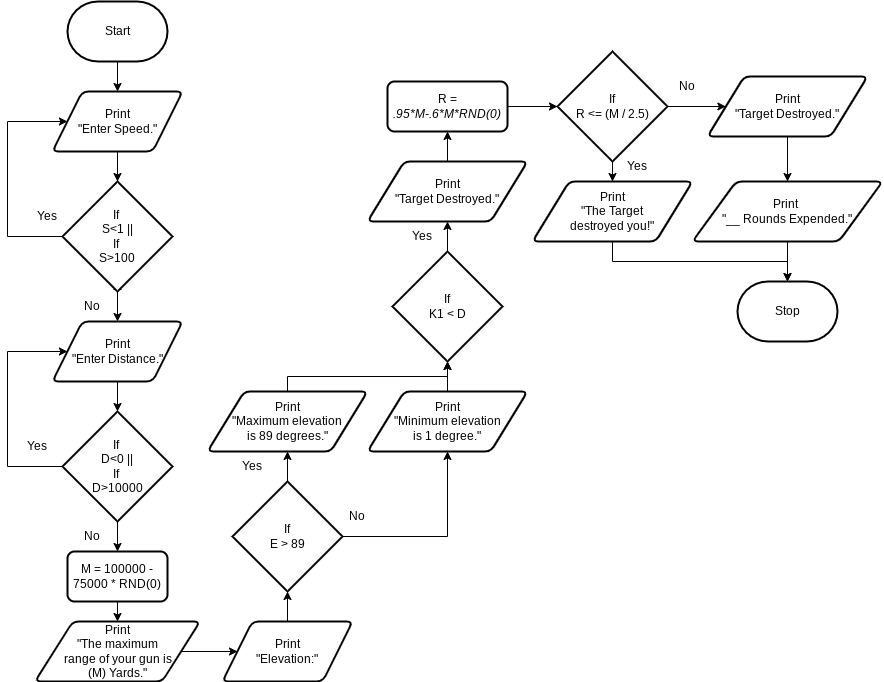

The diagram above was exported from draw.io. Its source (the exported page's mxGraphModel, read from the mxfile embedded in the PNG):
<mxGraphModel dx="1086" dy="377" grid="1" gridSize="10" guides="1" tooltips="1" connect="1" arrows="1" fold="1" page="1" pageScale="1" pageWidth="827" pageHeight="1169" math="0" shadow="0">
  <root>
    <mxCell id="0" />
    <mxCell id="1" parent="0" />
    <mxCell id="13" style="edgeStyle=orthogonalEdgeStyle;rounded=0;html=1;exitX=0.5;exitY=1;exitDx=0;exitDy=0;exitPerimeter=0;entryX=0.5;entryY=0;entryDx=0;entryDy=0;" parent="1" source="2" edge="1">
      <mxGeometry relative="1" as="geometry">
        <mxPoint x="120" y="100" as="targetPoint" />
      </mxGeometry>
    </mxCell>
    <mxCell id="2" value="Start" style="strokeWidth=2;html=1;shape=mxgraph.flowchart.terminator;whiteSpace=wrap;" parent="1" vertex="1">
      <mxGeometry x="70" y="10" width="100" height="60" as="geometry" />
    </mxCell>
    <mxCell id="8" style="edgeStyle=none;html=1;exitX=0.5;exitY=1;exitDx=0;exitDy=0;exitPerimeter=0;entryX=0.5;entryY=0;entryDx=0;entryDy=0;" parent="1" source="5" edge="1">
      <mxGeometry relative="1" as="geometry">
        <mxPoint x="120" y="290" as="targetPoint" />
      </mxGeometry>
    </mxCell>
    <mxCell id="15" style="edgeStyle=orthogonalEdgeStyle;rounded=0;html=1;exitX=0;exitY=0.5;exitDx=0;exitDy=0;exitPerimeter=0;entryX=0;entryY=0.5;entryDx=0;entryDy=0;" parent="1" source="5" edge="1">
      <mxGeometry relative="1" as="geometry">
        <mxPoint x="69.95000000000005" y="130" as="targetPoint" />
        <Array as="points">
          <mxPoint x="10" y="245" />
          <mxPoint x="10" y="130" />
        </Array>
      </mxGeometry>
    </mxCell>
    <mxCell id="20" style="edgeStyle=orthogonalEdgeStyle;rounded=0;html=1;exitX=0.5;exitY=1;exitDx=0;exitDy=0;exitPerimeter=0;entryX=0.5;entryY=0;entryDx=0;entryDy=0;" parent="1" source="5" target="19" edge="1">
      <mxGeometry relative="1" as="geometry" />
    </mxCell>
    <mxCell id="5" value="If&amp;nbsp;&lt;br&gt;S&amp;lt;1 ||&lt;br&gt;If&amp;nbsp;&lt;br&gt;S&amp;gt;100" style="strokeWidth=2;html=1;shape=mxgraph.flowchart.decision;whiteSpace=wrap;" parent="1" vertex="1">
      <mxGeometry x="65" y="190" width="110" height="110" as="geometry" />
    </mxCell>
    <mxCell id="10" value="Yes" style="text;html=1;strokeColor=none;fillColor=none;align=center;verticalAlign=middle;whiteSpace=wrap;rounded=0;" parent="1" vertex="1">
      <mxGeometry x="20" y="210" width="60" height="30" as="geometry" />
    </mxCell>
    <mxCell id="14" style="edgeStyle=orthogonalEdgeStyle;rounded=0;html=1;exitX=0.5;exitY=1;exitDx=0;exitDy=0;entryX=0.5;entryY=0;entryDx=0;entryDy=0;entryPerimeter=0;" parent="1" target="5" edge="1">
      <mxGeometry relative="1" as="geometry">
        <mxPoint x="120" y="160" as="sourcePoint" />
      </mxGeometry>
    </mxCell>
    <mxCell id="16" value="Print&lt;br&gt;&quot;Enter Speed.&quot;" style="shape=parallelogram;html=1;strokeWidth=2;perimeter=parallelogramPerimeter;whiteSpace=wrap;rounded=1;arcSize=12;size=0.23;" parent="1" vertex="1">
      <mxGeometry x="55" y="100" width="130" height="60" as="geometry" />
    </mxCell>
    <mxCell id="18" value="No" style="text;html=1;strokeColor=none;fillColor=none;align=center;verticalAlign=middle;whiteSpace=wrap;rounded=0;" parent="1" vertex="1">
      <mxGeometry x="65" y="300" width="60" height="30" as="geometry" />
    </mxCell>
    <mxCell id="22" style="edgeStyle=orthogonalEdgeStyle;rounded=0;html=1;exitX=0.5;exitY=1;exitDx=0;exitDy=0;entryX=0.5;entryY=0;entryDx=0;entryDy=0;entryPerimeter=0;" parent="1" source="19" target="21" edge="1">
      <mxGeometry relative="1" as="geometry" />
    </mxCell>
    <mxCell id="19" value="Print&lt;br&gt;&quot;Enter Distance.&quot;" style="shape=parallelogram;html=1;strokeWidth=2;perimeter=parallelogramPerimeter;whiteSpace=wrap;rounded=1;arcSize=12;size=0.23;" parent="1" vertex="1">
      <mxGeometry x="55" y="330" width="130" height="60" as="geometry" />
    </mxCell>
    <mxCell id="23" style="edgeStyle=orthogonalEdgeStyle;rounded=0;html=1;exitX=0;exitY=0.5;exitDx=0;exitDy=0;exitPerimeter=0;entryX=0;entryY=0.5;entryDx=0;entryDy=0;" parent="1" source="21" target="19" edge="1">
      <mxGeometry relative="1" as="geometry">
        <Array as="points">
          <mxPoint x="10" y="475" />
          <mxPoint x="10" y="360" />
        </Array>
      </mxGeometry>
    </mxCell>
    <mxCell id="26" style="edgeStyle=orthogonalEdgeStyle;rounded=0;html=1;exitX=0.5;exitY=1;exitDx=0;exitDy=0;exitPerimeter=0;entryX=0.5;entryY=0;entryDx=0;entryDy=0;" parent="1" source="21" target="25" edge="1">
      <mxGeometry relative="1" as="geometry" />
    </mxCell>
    <mxCell id="21" value="If&amp;nbsp;&lt;br&gt;D&amp;lt;0 ||&lt;br&gt;If&amp;nbsp;&lt;br&gt;D&amp;gt;10000" style="strokeWidth=2;html=1;shape=mxgraph.flowchart.decision;whiteSpace=wrap;" parent="1" vertex="1">
      <mxGeometry x="65" y="420" width="110" height="110" as="geometry" />
    </mxCell>
    <mxCell id="24" value="Yes" style="text;html=1;strokeColor=none;fillColor=none;align=center;verticalAlign=middle;whiteSpace=wrap;rounded=0;" parent="1" vertex="1">
      <mxGeometry x="10" y="440" width="60" height="30" as="geometry" />
    </mxCell>
    <mxCell id="29" style="edgeStyle=orthogonalEdgeStyle;rounded=0;html=1;exitX=0.5;exitY=1;exitDx=0;exitDy=0;entryX=0.5;entryY=0;entryDx=0;entryDy=0;" parent="1" source="25" target="28" edge="1">
      <mxGeometry relative="1" as="geometry" />
    </mxCell>
    <mxCell id="25" value="M = 100000 - 75000 * RND(0)" style="rounded=1;whiteSpace=wrap;html=1;absoluteArcSize=1;arcSize=14;strokeWidth=2;" parent="1" vertex="1">
      <mxGeometry x="70" y="560" width="100" height="50" as="geometry" />
    </mxCell>
    <mxCell id="27" value="No" style="text;html=1;strokeColor=none;fillColor=none;align=center;verticalAlign=middle;whiteSpace=wrap;rounded=0;" parent="1" vertex="1">
      <mxGeometry x="65" y="530" width="60" height="30" as="geometry" />
    </mxCell>
    <mxCell id="31" style="edgeStyle=orthogonalEdgeStyle;rounded=0;html=1;exitX=1;exitY=0.5;exitDx=0;exitDy=0;entryX=0;entryY=0.5;entryDx=0;entryDy=0;" parent="1" source="28" edge="1">
      <mxGeometry relative="1" as="geometry">
        <mxPoint x="240" y="660" as="targetPoint" />
      </mxGeometry>
    </mxCell>
    <mxCell id="28" value="Print&lt;br&gt;&quot;The maximum &lt;br&gt;range of your gun is &lt;br&gt;(M) Yards.&quot;" style="shape=parallelogram;html=1;strokeWidth=2;perimeter=parallelogramPerimeter;whiteSpace=wrap;rounded=1;arcSize=12;size=0.23;" parent="1" vertex="1">
      <mxGeometry x="37.5" y="630" width="165" height="60" as="geometry" />
    </mxCell>
    <mxCell id="58" style="edgeStyle=orthogonalEdgeStyle;rounded=0;html=1;exitX=0.5;exitY=0;exitDx=0;exitDy=0;entryX=0.5;entryY=1;entryDx=0;entryDy=0;entryPerimeter=0;" parent="1" source="34" target="45" edge="1">
      <mxGeometry relative="1" as="geometry" />
    </mxCell>
    <mxCell id="34" value="Print&lt;br&gt;&quot;Elevation:&quot;" style="shape=parallelogram;html=1;strokeWidth=2;perimeter=parallelogramPerimeter;whiteSpace=wrap;rounded=1;arcSize=12;size=0.23;" parent="1" vertex="1">
      <mxGeometry x="225" y="630" width="130" height="60" as="geometry" />
    </mxCell>
    <mxCell id="48" style="edgeStyle=orthogonalEdgeStyle;rounded=0;html=1;exitX=0.5;exitY=0;exitDx=0;exitDy=0;exitPerimeter=0;entryX=0.5;entryY=1;entryDx=0;entryDy=0;" parent="1" source="45" target="47" edge="1">
      <mxGeometry relative="1" as="geometry" />
    </mxCell>
    <mxCell id="81" style="edgeStyle=orthogonalEdgeStyle;rounded=0;html=1;exitX=1;exitY=0.5;exitDx=0;exitDy=0;exitPerimeter=0;entryX=0.5;entryY=1;entryDx=0;entryDy=0;" edge="1" parent="1" source="45" target="54">
      <mxGeometry relative="1" as="geometry" />
    </mxCell>
    <mxCell id="45" value="If&lt;br&gt;E &amp;gt; 89" style="strokeWidth=2;html=1;shape=mxgraph.flowchart.decision;whiteSpace=wrap;" parent="1" vertex="1">
      <mxGeometry x="235" y="490" width="110" height="110" as="geometry" />
    </mxCell>
    <mxCell id="78" style="edgeStyle=orthogonalEdgeStyle;html=1;exitX=0.5;exitY=0;exitDx=0;exitDy=0;entryX=0.5;entryY=1;entryDx=0;entryDy=0;entryPerimeter=0;rounded=0;" parent="1" source="47" target="59" edge="1">
      <mxGeometry relative="1" as="geometry" />
    </mxCell>
    <mxCell id="47" value="Print&lt;br&gt;&quot;Maximum elevation &lt;br&gt;is 89 degrees.&quot;" style="shape=parallelogram;html=1;strokeWidth=2;perimeter=parallelogramPerimeter;whiteSpace=wrap;rounded=1;arcSize=12;size=0.23;" parent="1" vertex="1">
      <mxGeometry x="210" y="400" width="160" height="60" as="geometry" />
    </mxCell>
    <mxCell id="49" value="Yes" style="text;html=1;strokeColor=none;fillColor=none;align=center;verticalAlign=middle;whiteSpace=wrap;rounded=0;" parent="1" vertex="1">
      <mxGeometry x="225" y="460" width="60" height="30" as="geometry" />
    </mxCell>
    <mxCell id="62" style="edgeStyle=orthogonalEdgeStyle;rounded=0;html=1;exitX=0.5;exitY=0;exitDx=0;exitDy=0;entryX=0.5;entryY=1;entryDx=0;entryDy=0;entryPerimeter=0;" parent="1" source="54" target="59" edge="1">
      <mxGeometry relative="1" as="geometry" />
    </mxCell>
    <mxCell id="54" value="Print&lt;br&gt;&quot;Minimum elevation&lt;br&gt;is 1 degree.&quot;" style="shape=parallelogram;html=1;strokeWidth=2;perimeter=parallelogramPerimeter;whiteSpace=wrap;rounded=1;arcSize=12;size=0.23;" parent="1" vertex="1">
      <mxGeometry x="370" y="400" width="160" height="60" as="geometry" />
    </mxCell>
    <mxCell id="56" value="No" style="text;html=1;strokeColor=none;fillColor=none;align=center;verticalAlign=middle;whiteSpace=wrap;rounded=0;" parent="1" vertex="1">
      <mxGeometry x="330" y="510" width="60" height="30" as="geometry" />
    </mxCell>
    <mxCell id="61" style="edgeStyle=orthogonalEdgeStyle;rounded=0;html=1;exitX=0.5;exitY=0;exitDx=0;exitDy=0;exitPerimeter=0;entryX=0.5;entryY=1;entryDx=0;entryDy=0;" parent="1" source="59" target="60" edge="1">
      <mxGeometry relative="1" as="geometry" />
    </mxCell>
    <mxCell id="59" value="If&lt;br&gt;K1 &amp;lt; D" style="strokeWidth=2;html=1;shape=mxgraph.flowchart.decision;whiteSpace=wrap;" parent="1" vertex="1">
      <mxGeometry x="395" y="260" width="110" height="110" as="geometry" />
    </mxCell>
    <mxCell id="65" style="edgeStyle=orthogonalEdgeStyle;rounded=0;html=1;exitX=0.5;exitY=0;exitDx=0;exitDy=0;entryX=0.5;entryY=1;entryDx=0;entryDy=0;fontFamily=Helvetica;fontSize=12;fontColor=#F0F0F0;" parent="1" source="60" target="64" edge="1">
      <mxGeometry relative="1" as="geometry" />
    </mxCell>
    <mxCell id="60" value="Print&lt;br&gt;&quot;Target Destroyed.&quot;" style="shape=parallelogram;html=1;strokeWidth=2;perimeter=parallelogramPerimeter;whiteSpace=wrap;rounded=1;arcSize=12;size=0.23;" parent="1" vertex="1">
      <mxGeometry x="370" y="170" width="160" height="60" as="geometry" />
    </mxCell>
    <mxCell id="63" value="Yes" style="text;html=1;strokeColor=none;fillColor=none;align=center;verticalAlign=middle;whiteSpace=wrap;rounded=0;" parent="1" vertex="1">
      <mxGeometry x="395" y="230" width="60" height="30" as="geometry" />
    </mxCell>
    <mxCell id="67" style="edgeStyle=orthogonalEdgeStyle;rounded=0;html=1;exitX=1;exitY=0.5;exitDx=0;exitDy=0;entryX=0;entryY=0.5;entryDx=0;entryDy=0;entryPerimeter=0;fontFamily=Helvetica;fontSize=12;fontColor=#F0F0F0;" parent="1" source="64" target="66" edge="1">
      <mxGeometry relative="1" as="geometry" />
    </mxCell>
    <mxCell id="64" value="&lt;font style=&quot;font-size: 12px;&quot;&gt;R =&lt;br&gt;&lt;span id=&quot;docs-internal-guid-7a35b8cd-7fff-3794-7a6c-7937e1bcdf27&quot;&gt;&lt;span style=&quot;font-style: italic; font-variant-numeric: normal; font-variant-east-asian: normal; font-variant-alternates: normal; font-variant-position: normal; vertical-align: baseline;&quot;&gt;.&lt;/span&gt;&lt;span style=&quot;font-style: italic; font-variant-numeric: normal; font-variant-east-asian: normal; font-variant-alternates: normal; font-variant-position: normal; vertical-align: baseline;&quot;&gt;95&lt;/span&gt;&lt;span style=&quot;font-style: italic; font-variant-numeric: normal; font-variant-east-asian: normal; font-variant-alternates: normal; font-variant-position: normal; vertical-align: baseline;&quot;&gt;*M-.&lt;/span&gt;&lt;span style=&quot;font-style: italic; font-variant-numeric: normal; font-variant-east-asian: normal; font-variant-alternates: normal; font-variant-position: normal; vertical-align: baseline;&quot;&gt;6&lt;/span&gt;&lt;span style=&quot;font-style: italic; font-variant-numeric: normal; font-variant-east-asian: normal; font-variant-alternates: normal; font-variant-position: normal; vertical-align: baseline;&quot;&gt;*M*&lt;/span&gt;&lt;span style=&quot;font-style: italic; font-variant-numeric: normal; font-variant-east-asian: normal; font-variant-alternates: normal; font-variant-position: normal; vertical-align: baseline;&quot;&gt;RND&lt;/span&gt;&lt;span style=&quot;font-style: italic; font-variant-numeric: normal; font-variant-east-asian: normal; font-variant-alternates: normal; font-variant-position: normal; vertical-align: baseline;&quot;&gt;(&lt;/span&gt;&lt;span style=&quot;font-style: italic; font-variant-numeric: normal; font-variant-east-asian: normal; font-variant-alternates: normal; font-variant-position: normal; vertical-align: baseline;&quot;&gt;0&lt;/span&gt;&lt;span style=&quot;font-style: italic; font-variant-numeric: normal; font-variant-east-asian: normal; font-variant-alternates: normal; font-variant-position: normal; vertical-align: baseline;&quot;&gt;)&lt;/span&gt;&lt;/span&gt;&lt;/font&gt;" style="rounded=1;whiteSpace=wrap;html=1;absoluteArcSize=1;arcSize=14;strokeWidth=2;" parent="1" vertex="1">
      <mxGeometry x="390" y="90" width="120" height="50" as="geometry" />
    </mxCell>
    <mxCell id="69" style="edgeStyle=orthogonalEdgeStyle;rounded=0;html=1;exitX=0.5;exitY=1;exitDx=0;exitDy=0;exitPerimeter=0;entryX=0.5;entryY=0;entryDx=0;entryDy=0;fontFamily=Helvetica;fontSize=12;fontColor=#F0F0F0;" parent="1" source="66" target="68" edge="1">
      <mxGeometry relative="1" as="geometry" />
    </mxCell>
    <mxCell id="72" style="edgeStyle=orthogonalEdgeStyle;rounded=0;html=1;exitX=1;exitY=0.5;exitDx=0;exitDy=0;exitPerimeter=0;entryX=0;entryY=0.5;entryDx=0;entryDy=0;fontFamily=Helvetica;fontSize=12;fontColor=#F0F0F0;" parent="1" source="66" target="71" edge="1">
      <mxGeometry relative="1" as="geometry" />
    </mxCell>
    <mxCell id="66" value="If&lt;br&gt;R &amp;lt;= (M / 2.5)" style="strokeWidth=2;html=1;shape=mxgraph.flowchart.decision;whiteSpace=wrap;" parent="1" vertex="1">
      <mxGeometry x="560" y="60" width="110" height="110" as="geometry" />
    </mxCell>
    <mxCell id="80" style="edgeStyle=orthogonalEdgeStyle;html=1;exitX=0.5;exitY=1;exitDx=0;exitDy=0;entryX=0.5;entryY=0;entryDx=0;entryDy=0;entryPerimeter=0;rounded=0;" edge="1" parent="1" source="68" target="74">
      <mxGeometry relative="1" as="geometry" />
    </mxCell>
    <mxCell id="68" value="Print&lt;br&gt;&quot;The Target &lt;br&gt;destroyed you!&quot;" style="shape=parallelogram;html=1;strokeWidth=2;perimeter=parallelogramPerimeter;whiteSpace=wrap;rounded=1;arcSize=12;size=0.23;" parent="1" vertex="1">
      <mxGeometry x="535" y="190" width="160" height="60" as="geometry" />
    </mxCell>
    <mxCell id="70" value="Yes" style="text;html=1;strokeColor=none;fillColor=none;align=center;verticalAlign=middle;whiteSpace=wrap;rounded=0;" parent="1" vertex="1">
      <mxGeometry x="610" y="160" width="60" height="30" as="geometry" />
    </mxCell>
    <mxCell id="76" style="edgeStyle=orthogonalEdgeStyle;rounded=0;html=1;exitX=0.5;exitY=1;exitDx=0;exitDy=0;entryX=0.5;entryY=0;entryDx=0;entryDy=0;fontFamily=Helvetica;fontSize=12;fontColor=#F0F0F0;" parent="1" source="71" target="75" edge="1">
      <mxGeometry relative="1" as="geometry" />
    </mxCell>
    <mxCell id="71" value="Print&lt;br&gt;&quot;Target Destroyed.&quot;" style="shape=parallelogram;html=1;strokeWidth=2;perimeter=parallelogramPerimeter;whiteSpace=wrap;rounded=1;arcSize=12;size=0.23;" parent="1" vertex="1">
      <mxGeometry x="710" y="85" width="160" height="60" as="geometry" />
    </mxCell>
    <mxCell id="74" value="Stop" style="strokeWidth=2;html=1;shape=mxgraph.flowchart.terminator;whiteSpace=wrap;" parent="1" vertex="1">
      <mxGeometry x="740" y="290" width="100" height="60" as="geometry" />
    </mxCell>
    <mxCell id="77" style="edgeStyle=orthogonalEdgeStyle;rounded=0;html=1;exitX=0.5;exitY=1;exitDx=0;exitDy=0;entryX=0.5;entryY=0;entryDx=0;entryDy=0;entryPerimeter=0;fontFamily=Helvetica;fontSize=12;fontColor=#F0F0F0;" parent="1" source="75" target="74" edge="1">
      <mxGeometry relative="1" as="geometry" />
    </mxCell>
    <mxCell id="75" value="Print&amp;nbsp;&lt;br&gt;&quot;__ Rounds Expended.&quot;" style="shape=parallelogram;html=1;strokeWidth=2;perimeter=parallelogramPerimeter;whiteSpace=wrap;rounded=1;arcSize=12;size=0.23;" parent="1" vertex="1">
      <mxGeometry x="695" y="190" width="190" height="60" as="geometry" />
    </mxCell>
    <mxCell id="79" value="No" style="text;html=1;strokeColor=none;fillColor=none;align=center;verticalAlign=middle;whiteSpace=wrap;rounded=0;" vertex="1" parent="1">
      <mxGeometry x="660" y="80" width="60" height="30" as="geometry" />
    </mxCell>
  </root>
</mxGraphModel>